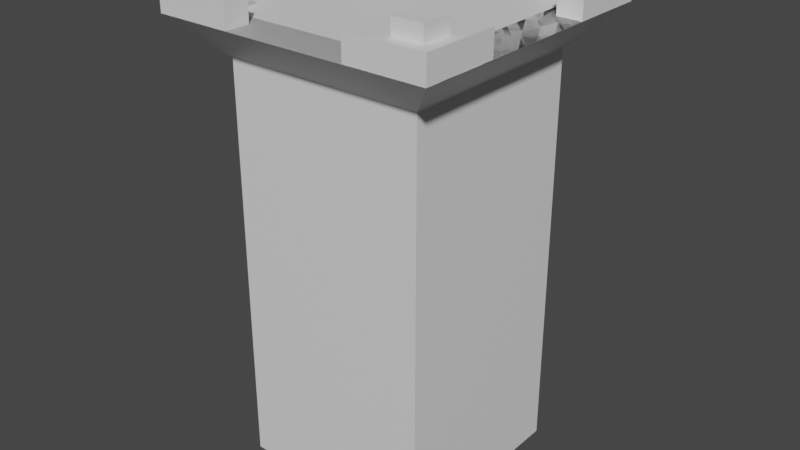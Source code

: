 # Source: BorderPiece.blend  (saved by Blender 2.91.10; exported with 4.5.12 LTS)
import bpy
from mathutils import Matrix  # noqa: F401  (used for matrix-valued properties, if any)

bpy.ops.wm.read_factory_settings(use_empty=True)
scene = bpy.context.scene
scene.name = 'Scene'

# ---- materials (node trees are filled in below, after node groups)
mat_none_001 = bpy.data.materials.new('None.001')
mat_none_001.use_transparent_shadow = False
mat_none_none = bpy.data.materials.new('None_NONE')
mat_none_none.use_transparent_shadow = False
mat_none_003 = bpy.data.materials.new('None.003')
mat_none_003.use_transparent_shadow = False
mat_none_004 = bpy.data.materials.new('None.004')
mat_none_004.use_transparent_shadow = False
mat_none_none_001 = bpy.data.materials.new('None_NONE.001')
mat_none_none_001.use_transparent_shadow = False
mat_none_005 = bpy.data.materials.new('None.005')
mat_none_005.use_transparent_shadow = False
mat_none_none_002 = bpy.data.materials.new('None_NONE.002')
mat_none_none_002.use_transparent_shadow = False
mat_none_006 = bpy.data.materials.new('None.006')
mat_none_006.use_transparent_shadow = False
mat_none_none_003 = bpy.data.materials.new('None_NONE.003')
mat_none_none_003.use_transparent_shadow = False

# ---- material node trees
mat_none_001.use_nodes = True; mat_none_001.node_tree.nodes.clear()
_N = mat_none_001.node_tree.nodes; _L = mat_none_001.node_tree.links
n0 = _N.new('ShaderNodeBsdfPrincipled'); n0.name = 'Principled BSDF'; n0.location = (10, 300)
n0.distribution = 'GGX'
n0.subsurface_method = 'BURLEY'
n0.inputs[3].default_value = 1.45
n0.inputs[27].default_value = (0.0, 0.0, 0.0, 1.0)
n0.inputs[28].default_value = 1.0
n1 = _N.new('ShaderNodeOutputMaterial'); n1.name = 'Material Output'; n1.location = (300, 300)
_L.new(n0.outputs[0], n1.inputs[0])
n1.is_active_output = True
mat_none_none.use_nodes = True; mat_none_none.node_tree.nodes.clear()
_N = mat_none_none.node_tree.nodes; _L = mat_none_none.node_tree.links
n0 = _N.new('ShaderNodeBsdfPrincipled'); n0.name = 'Principled BSDF'; n0.location = (10, 300)
n0.distribution = 'GGX'
n0.subsurface_method = 'BURLEY'
n0.inputs[3].default_value = 1.45
n0.inputs[27].default_value = (0.0, 0.0, 0.0, 1.0)
n0.inputs[28].default_value = 1.0
n1 = _N.new('ShaderNodeOutputMaterial'); n1.name = 'Material Output'; n1.location = (300, 300)
_L.new(n0.outputs[0], n1.inputs[0])
n1.is_active_output = True
mat_none_003.use_nodes = True; mat_none_003.node_tree.nodes.clear()
_N = mat_none_003.node_tree.nodes; _L = mat_none_003.node_tree.links
n0 = _N.new('ShaderNodeBsdfPrincipled'); n0.name = 'Principled BSDF'; n0.location = (10, 300)
n0.distribution = 'GGX'
n0.subsurface_method = 'BURLEY'
n0.inputs[3].default_value = 1.45
n0.inputs[27].default_value = (0.0, 0.0, 0.0, 1.0)
n0.inputs[28].default_value = 1.0
n1 = _N.new('ShaderNodeOutputMaterial'); n1.name = 'Material Output'; n1.location = (300, 300)
_L.new(n0.outputs[0], n1.inputs[0])
n1.is_active_output = True
mat_none_004.use_nodes = True; mat_none_004.node_tree.nodes.clear()
_N = mat_none_004.node_tree.nodes; _L = mat_none_004.node_tree.links
n0 = _N.new('ShaderNodeBsdfPrincipled'); n0.name = 'Principled BSDF'; n0.location = (10, 300)
n0.distribution = 'GGX'
n0.subsurface_method = 'BURLEY'
n0.inputs[3].default_value = 1.45
n0.inputs[27].default_value = (0.0, 0.0, 0.0, 1.0)
n0.inputs[28].default_value = 1.0
n1 = _N.new('ShaderNodeOutputMaterial'); n1.name = 'Material Output'; n1.location = (300, 300)
_L.new(n0.outputs[0], n1.inputs[0])
n1.is_active_output = True
mat_none_none_001.use_nodes = True; mat_none_none_001.node_tree.nodes.clear()
_N = mat_none_none_001.node_tree.nodes; _L = mat_none_none_001.node_tree.links
n0 = _N.new('ShaderNodeBsdfPrincipled'); n0.name = 'Principled BSDF'; n0.location = (10, 300)
n0.distribution = 'GGX'
n0.subsurface_method = 'BURLEY'
n0.inputs[3].default_value = 1.45
n0.inputs[27].default_value = (0.0, 0.0, 0.0, 1.0)
n0.inputs[28].default_value = 1.0
n1 = _N.new('ShaderNodeOutputMaterial'); n1.name = 'Material Output'; n1.location = (300, 300)
_L.new(n0.outputs[0], n1.inputs[0])
n1.is_active_output = True
mat_none_005.use_nodes = True; mat_none_005.node_tree.nodes.clear()
_N = mat_none_005.node_tree.nodes; _L = mat_none_005.node_tree.links
n0 = _N.new('ShaderNodeBsdfPrincipled'); n0.name = 'Principled BSDF'; n0.location = (10, 300)
n0.distribution = 'GGX'
n0.subsurface_method = 'BURLEY'
n0.inputs[3].default_value = 1.45
n0.inputs[27].default_value = (0.0, 0.0, 0.0, 1.0)
n0.inputs[28].default_value = 1.0
n1 = _N.new('ShaderNodeOutputMaterial'); n1.name = 'Material Output'; n1.location = (300, 300)
_L.new(n0.outputs[0], n1.inputs[0])
n1.is_active_output = True
mat_none_none_002.use_nodes = True; mat_none_none_002.node_tree.nodes.clear()
_N = mat_none_none_002.node_tree.nodes; _L = mat_none_none_002.node_tree.links
n0 = _N.new('ShaderNodeBsdfPrincipled'); n0.name = 'Principled BSDF'; n0.location = (10, 300)
n0.distribution = 'GGX'
n0.subsurface_method = 'BURLEY'
n0.inputs[3].default_value = 1.45
n0.inputs[27].default_value = (0.0, 0.0, 0.0, 1.0)
n0.inputs[28].default_value = 1.0
n1 = _N.new('ShaderNodeOutputMaterial'); n1.name = 'Material Output'; n1.location = (300, 300)
_L.new(n0.outputs[0], n1.inputs[0])
n1.is_active_output = True
mat_none_006.use_nodes = True; mat_none_006.node_tree.nodes.clear()
_N = mat_none_006.node_tree.nodes; _L = mat_none_006.node_tree.links
n0 = _N.new('ShaderNodeBsdfPrincipled'); n0.name = 'Principled BSDF'; n0.location = (10, 300)
n0.distribution = 'GGX'
n0.subsurface_method = 'BURLEY'
n0.inputs[3].default_value = 1.45
n0.inputs[27].default_value = (0.0, 0.0, 0.0, 1.0)
n0.inputs[28].default_value = 1.0
n1 = _N.new('ShaderNodeOutputMaterial'); n1.name = 'Material Output'; n1.location = (300, 300)
_L.new(n0.outputs[0], n1.inputs[0])
n1.is_active_output = True
mat_none_none_003.use_nodes = True; mat_none_none_003.node_tree.nodes.clear()
_N = mat_none_none_003.node_tree.nodes; _L = mat_none_none_003.node_tree.links
n0 = _N.new('ShaderNodeBsdfPrincipled'); n0.name = 'Principled BSDF'; n0.location = (10, 300)
n0.distribution = 'GGX'
n0.subsurface_method = 'BURLEY'
n0.inputs[3].default_value = 1.45
n0.inputs[27].default_value = (0.0, 0.0, 0.0, 1.0)
n0.inputs[28].default_value = 1.0
n1 = _N.new('ShaderNodeOutputMaterial'); n1.name = 'Material Output'; n1.location = (300, 300)
_L.new(n0.outputs[0], n1.inputs[0])
n1.is_active_output = True

# ---- world
world_world = bpy.data.worlds.new('World'); scene.world = world_world
world_world.use_nodes = True; world_world.node_tree.nodes.clear()
_N = world_world.node_tree.nodes; _L = world_world.node_tree.links
n0 = _N.new('ShaderNodeOutputWorld'); n0.name = 'World Output'; n0.location = (300, 300)
n1 = _N.new('ShaderNodeBackground'); n1.name = 'Background'; n1.location = (10, 300)
n1.inputs[0].default_value = (0.05088, 0.05088, 0.05088, 1.0)
_L.new(n1.outputs[0], n0.inputs[0])
n0.is_active_output = True
world_world.color = (0.05088, 0.05088, 0.05088)
world_world.use_sun_shadow = False
world_world.sun_shadow_jitter_overblur = 0.0

# ---- meshes
me_t_road_with_borders_cube_113 = bpy.data.meshes.new('t-road-with-borders_Cube.113')
me_t_road_with_borders_cube_113.from_pydata([(0.3985, 0.4017, 0.4028), (-0.002362, 0.4017, 0.003577), (0.0001824, 0.4017, 1.254), (0.4002, 0.4017, 1.253), (0.3985, 0.001696, 0.4028), (-0.002362, 0.001696, 0.003577), (1.248, 0.001696, 0.001033), (1.248, 0.001696, 0.401), (0.4002, 0.001697, 1.253), (1.248, 0.4017, 0.001032), (1.248, 0.4017, 0.401), (0.0001824, 0.001697, 1.254), (0.6713, 0.6393, 0.1987), (0.6717, 0.6393, 0.4022), (0.6717, 0.4017, 0.4022), (0.6713, 0.4017, 0.1987), (0.3985, 0.6393, 0.4028), (0.399, 0.6393, 0.676), (0.399, 0.4017, 0.676), (0.3985, 0.4017, 0.4028), (0.1945, 0.6393, 0.1997), (0.1955, 0.6393, 0.6764), (0.1955, 0.4017, 0.6764), (0.1945, 0.4017, 0.1997)], [], [(0, 1, 2, 3), (4, 5, 6, 7), (0, 3, 8, 4), (9, 10, 7, 6), (1, 9, 6, 5), (3, 2, 11, 8), (2, 1, 5, 11), (10, 0, 4, 7), (8, 11, 5, 4), (10, 9, 1, 0), (12, 13, 14, 15), (16, 17, 18, 19), (20, 16, 13, 12), (17, 21, 22, 18), (20, 12, 15, 23), (23, 19, 18, 22), (15, 14, 19, 23), (21, 20, 23, 22), (21, 17, 16, 20), (13, 16, 19, 14)])
_uv = me_t_road_with_borders_cube_113.uv_layers.new(name='UVMap')
_uv.uv.foreach_set('vector', [0.05472, 0.1166, 0.001086, 0.1702, 0.001087, 0.002607, 0.05472, 0.002607, 0.001087, 0.3043, 0.05472, 0.3043, 0.05472, 0.606, 0.001087, 0.606, 0.001087, 0.1166, 0.001087, 0.002607, 0.05472, 0.002607, 0.05472, 0.1166, 0.08156, 0.2081, 0.08156, 0.1495, 0.1402, 0.1495, 0.1402, 0.2081, 0.001085, 0.3881, 0.001085, 0.2205, 0.05472, 0.2205, 0.05472, 0.3881, 0.08142, 0.2381, 0.08142, 0.1795, 0.1401, 0.1795, 0.1401, 0.2381, 0.001085, 0.3881, 0.001085, 0.2205, 0.05472, 0.2205, 0.05472, 0.3881, 0.001087, 0.1166, 0.001087, 0.002607, 0.05472, 0.002607, 0.05472, 0.1166, 0.001087, 0.002607, 0.05472, 0.002607, 0.05472, 0.3043, 0.001087, 0.3043, 0.05472, 0.1702, 0.001086, 0.1702, 0.001087, 0.002607, 0.05472, 0.05624, 0.1112, 0.2516, 0.1112, 0.1961, 0.1394, 0.1961, 0.1394, 0.2516, 0.05495, 0.3077, 0.05495, 0.2529, 0.08378, 0.2529, 0.08378, 0.3077, 0.08289, 0.3078, 0.05613, 0.3078, 0.05613, 0.2541, 0.08289, 0.2541, 0.1112, 0.2516, 0.1112, 0.1961, 0.1394, 0.1961, 0.1394, 0.2516, 0.05495, 0.3077, 0.05495, 0.2529, 0.08378, 0.2529, 0.08378, 0.3077, 0.05613, 0.3078, 0.08289, 0.3078, 0.08289, 0.3614, 0.05613, 0.3614, 0.05613, 0.2541, 0.08289, 0.2541, 0.08289, 0.3078, 0.05613, 0.3078, 0.05495, 0.3625, 0.05495, 0.3077, 0.08378, 0.3077, 0.08378, 0.3625, 0.08289, 0.3614, 0.05613, 0.3614, 0.05613, 0.3078, 0.08289, 0.3078, 0.05495, 0.3625, 0.05495, 0.3077, 0.08378, 0.3077, 0.08378, 0.3625])
me_t_road_with_borders_cube_113.materials.append(mat_none_001)
me_t_road_with_borders_cube_113.materials.append(mat_none_none)
me_t_road_with_borders_cube_113.use_remesh_fix_poles = True
me_t_road_with_borders_cube_113.use_remesh_preserve_attributes = False
me_t_road_with_borders_cube_113.use_mirror_vertex_groups = False
me_t_road_with_borders_cube_113.update()
me_square_tower_cube_006 = bpy.data.meshes.new('square-tower_Cube.006')
me_square_tower_cube_006.from_pydata([(1.0, 2.25, 1.0), (1.0, 2.25, -1.0), (-1.0, 2.25, -1.0), (-1.0, 2.25, 1.0), (1.0, -2.25, -1.0), (-1.0, -2.25, -1.0), (1.0, -2.25, 1.0), (-1.0, -2.25, 1.0), (-1.0, 2.25, 1.0), (-1.0, 2.25, -1.0), (-1.4, 2.25, -1.4), (-1.4, 2.25, 1.4), (1.4, 2.25, -1.4), (1.0, 2.25, -1.0), (-1.0, 2.25, -1.0), (-1.4, 2.25, -1.4), (-1.4, 2.25, 1.4), (-1.0, 2.25, 1.0), (1.0, 2.25, 1.0), (1.4, 2.25, 1.4), (-1.4, 2.25, -1.4), (-1.0, 2.25, -1.0), (1.0, 2.25, -1.0), (1.4, 2.25, -1.4), (-1.0, 1.85, -1.0), (1.0, 1.85, -1.0), (1.4, 2.25, 1.4), (-1.4, 2.25, 1.4), (-1.0, 1.85, 1.0), (1.0, 1.85, 1.0), (-1.0, 2.25, 1.0), (1.0, 2.25, 1.0), (1.0, 2.25, -1.0), (1.0, 2.25, 1.0), (1.4, 2.25, 1.4), (1.4, 2.25, -1.4), (-1.4, 2.25, 1.4), (-1.0, 2.25, 1.0), (-1.0, 2.25, -1.0), (-1.4, 2.25, -1.4), (-1.0, 1.85, 1.0), (-1.0, 1.85, -1.0), (1.4, 2.25, -1.4), (1.4, 2.25, 1.4), (1.0, 1.85, 1.0), (1.0, 1.85, -1.0), (1.0, 2.25, 1.0), (1.0, 2.25, -1.0), (1.0, 2.25, 0.0), (0.0, 2.25, 1.0), (-1.0, 2.25, 0.0), (0.0, 2.25, -1.0), (0.0, 2.25, 0.0)], [], [(52, 51, 2, 50), (1, 4, 5, 2, 51), (4, 6, 7, 5), (6, 0, 49, 3, 7), (3, 50, 2, 5, 7), (6, 4, 1, 48, 0), (10, 9, 8, 11), (12, 13, 14, 15), (16, 17, 18, 19), (20, 21, 22, 23), (22, 21, 24, 25), (26, 27, 28, 29), (30, 31, 29, 28), (26, 31, 30, 27), (20, 23, 25, 24), (34, 33, 32, 35), (36, 37, 38, 39), (38, 37, 40, 41), (42, 43, 44, 45), (46, 47, 45, 44), (42, 47, 46, 43), (36, 39, 41, 40), (49, 52, 50, 3), (0, 48, 52, 49), (48, 1, 51, 52)])
_uv = me_square_tower_cube_006.uv_layers.new(name='UVMap')
_uv.uv.foreach_set('vector', [0.2808, 0.1693, 0.2808, 0.001734, 0.4489, 0.001734, 0.4489, 0.1693, 0.2264, 0.5013, 0.2264, 0.001351, 0.4486, 0.001351, 0.4486, 0.5013, 0.3375, 0.5013, 0.2231, 0.1402, 0.2231, 0.3624, 0.000915, 0.3624, 0.000915, 0.1402, 0.4486, 0.001351, 0.4486, 0.5013, 0.3375, 0.5013, 0.2264, 0.5013, 0.2264, 0.001351, 0.4486, 0.5013, 0.3375, 0.5013, 0.2264, 0.5013, 0.2264, 0.001351, 0.4486, 0.001351, 0.2264, 0.001351, 0.4486, 0.001351, 0.4486, 0.5013, 0.3375, 0.5013, 0.2264, 0.5013, 0.001088, 0.1166, 0.05472, 0.1702, 0.05472, 0.4384, 0.001088, 0.492, 0.001088, 0.1166, 0.05472, 0.1702, 0.05472, 0.4384, 0.001088, 0.492, 0.001088, 0.1166, 0.05472, 0.1702, 0.05472, 0.4384, 0.001088, 0.492, 0.05472, 0.606, 0.001087, 0.606, 0.001087, 0.002607, 0.05472, 0.002607, 0.001359, 0.437, 0.001359, 0.1716, 0.05445, 0.1716, 0.05445, 0.437, 0.05472, 0.1716, 0.05472, 0.437, 0.001087, 0.3991, 0.001087, 0.2095, 0.001359, 0.437, 0.001359, 0.1716, 0.05445, 0.1716, 0.05445, 0.437, 0.05472, 0.606, 0.001087, 0.606, 0.001087, 0.002607, 0.05472, 0.002607, 0.05472, 0.1716, 0.05472, 0.437, 0.001087, 0.3991, 0.001087, 0.2095, 0.001088, 0.1166, 0.05472, 0.1702, 0.05472, 0.4384, 0.001088, 0.492, 0.05472, 0.606, 0.001087, 0.606, 0.001087, 0.002607, 0.05472, 0.002607, 0.001359, 0.437, 0.001359, 0.1716, 0.05445, 0.1716, 0.05445, 0.437, 0.05472, 0.1716, 0.05472, 0.437, 0.001087, 0.3991, 0.001087, 0.2095, 0.001359, 0.437, 0.001359, 0.1716, 0.05445, 0.1716, 0.05445, 0.437, 0.05472, 0.606, 0.001087, 0.606, 0.001087, 0.002607, 0.05472, 0.002607, 0.05472, 0.1716, 0.05472, 0.437, 0.001087, 0.3991, 0.001087, 0.2095, 0.2808, 0.169, 0.2808, 0.001056, 0.4485, 0.001056, 0.4485, 0.169, 0.4487, 0.001785, 0.4487, 0.1687, 0.2803, 0.1687, 0.2803, 0.001785, 0.4493, 0.001025, 0.4493, 0.1692, 0.281, 0.1692, 0.281, 0.001025])
me_square_tower_cube_006.materials.append(mat_none_003)
me_square_tower_cube_006.use_remesh_fix_poles = True
me_square_tower_cube_006.use_remesh_preserve_attributes = False
me_square_tower_cube_006.use_mirror_vertex_groups = False
me_square_tower_cube_006.update()
me_t_road_with_borders_cube_001 = bpy.data.meshes.new('t-road-with-borders_Cube.001')
me_t_road_with_borders_cube_001.from_pydata([(0.3985, 0.4017, 0.4028), (-0.002362, 0.4017, 0.003577), (0.0001824, 0.4017, 1.254), (0.4002, 0.4017, 1.253), (0.3985, 0.001696, 0.4028), (-0.002362, 0.001696, 0.003577), (1.248, 0.001696, 0.001033), (1.248, 0.001696, 0.401), (0.4002, 0.001697, 1.253), (1.248, 0.4017, 0.001032), (1.248, 0.4017, 0.401), (0.0001824, 0.001697, 1.254), (0.6713, 0.6393, 0.1987), (0.6717, 0.6393, 0.4022), (0.6717, 0.4017, 0.4022), (0.6713, 0.4017, 0.1987), (0.3985, 0.6393, 0.4028), (0.399, 0.6393, 0.676), (0.399, 0.4017, 0.676), (0.3985, 0.4017, 0.4028), (0.1945, 0.6393, 0.1997), (0.1955, 0.6393, 0.6764), (0.1955, 0.4017, 0.6764), (0.1945, 0.4017, 0.1997)], [], [(0, 1, 2, 3), (4, 5, 6, 7), (0, 3, 8, 4), (9, 10, 7, 6), (1, 9, 6, 5), (3, 2, 11, 8), (2, 1, 5, 11), (10, 0, 4, 7), (8, 11, 5, 4), (10, 9, 1, 0), (12, 13, 14, 15), (16, 17, 18, 19), (20, 16, 13, 12), (17, 21, 22, 18), (20, 12, 15, 23), (23, 19, 18, 22), (15, 14, 19, 23), (21, 20, 23, 22), (21, 17, 16, 20), (13, 16, 19, 14)])
_uv = me_t_road_with_borders_cube_001.uv_layers.new(name='UVMap')
_uv.uv.foreach_set('vector', [0.05472, 0.1166, 0.001086, 0.1702, 0.001087, 0.002607, 0.05472, 0.002607, 0.001087, 0.3043, 0.05472, 0.3043, 0.05472, 0.606, 0.001087, 0.606, 0.001087, 0.1166, 0.001087, 0.002607, 0.05472, 0.002607, 0.05472, 0.1166, 0.08156, 0.2081, 0.08156, 0.1495, 0.1402, 0.1495, 0.1402, 0.2081, 0.001085, 0.3881, 0.001085, 0.2205, 0.05472, 0.2205, 0.05472, 0.3881, 0.08142, 0.2381, 0.08142, 0.1795, 0.1401, 0.1795, 0.1401, 0.2381, 0.001085, 0.3881, 0.001085, 0.2205, 0.05472, 0.2205, 0.05472, 0.3881, 0.001087, 0.1166, 0.001087, 0.002607, 0.05472, 0.002607, 0.05472, 0.1166, 0.001087, 0.002607, 0.05472, 0.002607, 0.05472, 0.3043, 0.001087, 0.3043, 0.05472, 0.1702, 0.001086, 0.1702, 0.001087, 0.002607, 0.05472, 0.05624, 0.1112, 0.2516, 0.1112, 0.1961, 0.1394, 0.1961, 0.1394, 0.2516, 0.05495, 0.3077, 0.05495, 0.2529, 0.08378, 0.2529, 0.08378, 0.3077, 0.08289, 0.3078, 0.05613, 0.3078, 0.05613, 0.2541, 0.08289, 0.2541, 0.1112, 0.2516, 0.1112, 0.1961, 0.1394, 0.1961, 0.1394, 0.2516, 0.05495, 0.3077, 0.05495, 0.2529, 0.08378, 0.2529, 0.08378, 0.3077, 0.05613, 0.3078, 0.08289, 0.3078, 0.08289, 0.3614, 0.05613, 0.3614, 0.05613, 0.2541, 0.08289, 0.2541, 0.08289, 0.3078, 0.05613, 0.3078, 0.05495, 0.3625, 0.05495, 0.3077, 0.08378, 0.3077, 0.08378, 0.3625, 0.08289, 0.3614, 0.05613, 0.3614, 0.05613, 0.3078, 0.08289, 0.3078, 0.05495, 0.3625, 0.05495, 0.3077, 0.08378, 0.3077, 0.08378, 0.3625])
me_t_road_with_borders_cube_001.materials.append(mat_none_004)
me_t_road_with_borders_cube_001.materials.append(mat_none_none_001)
me_t_road_with_borders_cube_001.use_remesh_fix_poles = True
me_t_road_with_borders_cube_001.use_remesh_preserve_attributes = False
me_t_road_with_borders_cube_001.use_mirror_vertex_groups = False
me_t_road_with_borders_cube_001.update()
me_t_road_with_borders_cube_002 = bpy.data.meshes.new('t-road-with-borders_Cube.002')
me_t_road_with_borders_cube_002.from_pydata([(0.3985, 0.4017, 0.4028), (-0.002362, 0.4017, 0.003577), (0.0001824, 0.4017, 1.254), (0.4002, 0.4017, 1.253), (0.3985, 0.001696, 0.4028), (-0.002362, 0.001696, 0.003577), (1.248, 0.001696, 0.001033), (1.248, 0.001696, 0.401), (0.4002, 0.001697, 1.253), (1.248, 0.4017, 0.001032), (1.248, 0.4017, 0.401), (0.0001824, 0.001697, 1.254), (0.6713, 0.6393, 0.1987), (0.6717, 0.6393, 0.4022), (0.6717, 0.4017, 0.4022), (0.6713, 0.4017, 0.1987), (0.3985, 0.6393, 0.4028), (0.399, 0.6393, 0.676), (0.399, 0.4017, 0.676), (0.3985, 0.4017, 0.4028), (0.1945, 0.6393, 0.1997), (0.1955, 0.6393, 0.6764), (0.1955, 0.4017, 0.6764), (0.1945, 0.4017, 0.1997)], [], [(0, 1, 2, 3), (4, 5, 6, 7), (0, 3, 8, 4), (9, 10, 7, 6), (1, 9, 6, 5), (3, 2, 11, 8), (2, 1, 5, 11), (10, 0, 4, 7), (8, 11, 5, 4), (10, 9, 1, 0), (12, 13, 14, 15), (16, 17, 18, 19), (20, 16, 13, 12), (17, 21, 22, 18), (20, 12, 15, 23), (23, 19, 18, 22), (15, 14, 19, 23), (21, 20, 23, 22), (21, 17, 16, 20), (13, 16, 19, 14)])
_uv = me_t_road_with_borders_cube_002.uv_layers.new(name='UVMap')
_uv.uv.foreach_set('vector', [0.05472, 0.1166, 0.001086, 0.1702, 0.001087, 0.002607, 0.05472, 0.002607, 0.001087, 0.3043, 0.05472, 0.3043, 0.05472, 0.606, 0.001087, 0.606, 0.001087, 0.1166, 0.001087, 0.002607, 0.05472, 0.002607, 0.05472, 0.1166, 0.08156, 0.2081, 0.08156, 0.1495, 0.1402, 0.1495, 0.1402, 0.2081, 0.001085, 0.3881, 0.001085, 0.2205, 0.05472, 0.2205, 0.05472, 0.3881, 0.08142, 0.2381, 0.08142, 0.1795, 0.1401, 0.1795, 0.1401, 0.2381, 0.001085, 0.3881, 0.001085, 0.2205, 0.05472, 0.2205, 0.05472, 0.3881, 0.001087, 0.1166, 0.001087, 0.002607, 0.05472, 0.002607, 0.05472, 0.1166, 0.001087, 0.002607, 0.05472, 0.002607, 0.05472, 0.3043, 0.001087, 0.3043, 0.05472, 0.1702, 0.001086, 0.1702, 0.001087, 0.002607, 0.05472, 0.05624, 0.1112, 0.2516, 0.1112, 0.1961, 0.1394, 0.1961, 0.1394, 0.2516, 0.05495, 0.3077, 0.05495, 0.2529, 0.08378, 0.2529, 0.08378, 0.3077, 0.08289, 0.3078, 0.05613, 0.3078, 0.05613, 0.2541, 0.08289, 0.2541, 0.1112, 0.2516, 0.1112, 0.1961, 0.1394, 0.1961, 0.1394, 0.2516, 0.05495, 0.3077, 0.05495, 0.2529, 0.08378, 0.2529, 0.08378, 0.3077, 0.05613, 0.3078, 0.08289, 0.3078, 0.08289, 0.3614, 0.05613, 0.3614, 0.05613, 0.2541, 0.08289, 0.2541, 0.08289, 0.3078, 0.05613, 0.3078, 0.05495, 0.3625, 0.05495, 0.3077, 0.08378, 0.3077, 0.08378, 0.3625, 0.08289, 0.3614, 0.05613, 0.3614, 0.05613, 0.3078, 0.08289, 0.3078, 0.05495, 0.3625, 0.05495, 0.3077, 0.08378, 0.3077, 0.08378, 0.3625])
me_t_road_with_borders_cube_002.materials.append(mat_none_005)
me_t_road_with_borders_cube_002.materials.append(mat_none_none_002)
me_t_road_with_borders_cube_002.use_remesh_fix_poles = True
me_t_road_with_borders_cube_002.use_remesh_preserve_attributes = False
me_t_road_with_borders_cube_002.use_mirror_vertex_groups = False
me_t_road_with_borders_cube_002.update()
me_t_road_with_borders_cube_003 = bpy.data.meshes.new('t-road-with-borders_Cube.003')
me_t_road_with_borders_cube_003.from_pydata([(0.3985, 0.4017, 0.4028), (-0.002362, 0.4017, 0.003577), (0.0001824, 0.4017, 1.254), (0.4002, 0.4017, 1.253), (0.3985, 0.001696, 0.4028), (-0.002362, 0.001696, 0.003577), (1.248, 0.001696, 0.001033), (1.248, 0.001696, 0.401), (0.4002, 0.001697, 1.253), (1.248, 0.4017, 0.001032), (1.248, 0.4017, 0.401), (0.0001824, 0.001697, 1.254), (0.6713, 0.6393, 0.1987), (0.6717, 0.6393, 0.4022), (0.6717, 0.4017, 0.4022), (0.6713, 0.4017, 0.1987), (0.3985, 0.6393, 0.4028), (0.399, 0.6393, 0.676), (0.399, 0.4017, 0.676), (0.3985, 0.4017, 0.4028), (0.1945, 0.6393, 0.1997), (0.1955, 0.6393, 0.6764), (0.1955, 0.4017, 0.6764), (0.1945, 0.4017, 0.1997)], [], [(0, 1, 2, 3), (4, 5, 6, 7), (0, 3, 8, 4), (9, 10, 7, 6), (1, 9, 6, 5), (3, 2, 11, 8), (2, 1, 5, 11), (10, 0, 4, 7), (8, 11, 5, 4), (10, 9, 1, 0), (12, 13, 14, 15), (16, 17, 18, 19), (20, 16, 13, 12), (17, 21, 22, 18), (20, 12, 15, 23), (23, 19, 18, 22), (15, 14, 19, 23), (21, 20, 23, 22), (21, 17, 16, 20), (13, 16, 19, 14)])
_uv = me_t_road_with_borders_cube_003.uv_layers.new(name='UVMap')
_uv.uv.foreach_set('vector', [0.05472, 0.1166, 0.001086, 0.1702, 0.001087, 0.002607, 0.05472, 0.002607, 0.001087, 0.3043, 0.05472, 0.3043, 0.05472, 0.606, 0.001087, 0.606, 0.001087, 0.1166, 0.001087, 0.002607, 0.05472, 0.002607, 0.05472, 0.1166, 0.08156, 0.2081, 0.08156, 0.1495, 0.1402, 0.1495, 0.1402, 0.2081, 0.001085, 0.3881, 0.001085, 0.2205, 0.05472, 0.2205, 0.05472, 0.3881, 0.08142, 0.2381, 0.08142, 0.1795, 0.1401, 0.1795, 0.1401, 0.2381, 0.001085, 0.3881, 0.001085, 0.2205, 0.05472, 0.2205, 0.05472, 0.3881, 0.001087, 0.1166, 0.001087, 0.002607, 0.05472, 0.002607, 0.05472, 0.1166, 0.001087, 0.002607, 0.05472, 0.002607, 0.05472, 0.3043, 0.001087, 0.3043, 0.05472, 0.1702, 0.001086, 0.1702, 0.001087, 0.002607, 0.05472, 0.05624, 0.1112, 0.2516, 0.1112, 0.1961, 0.1394, 0.1961, 0.1394, 0.2516, 0.05495, 0.3077, 0.05495, 0.2529, 0.08378, 0.2529, 0.08378, 0.3077, 0.08289, 0.3078, 0.05613, 0.3078, 0.05613, 0.2541, 0.08289, 0.2541, 0.1112, 0.2516, 0.1112, 0.1961, 0.1394, 0.1961, 0.1394, 0.2516, 0.05495, 0.3077, 0.05495, 0.2529, 0.08378, 0.2529, 0.08378, 0.3077, 0.05613, 0.3078, 0.08289, 0.3078, 0.08289, 0.3614, 0.05613, 0.3614, 0.05613, 0.2541, 0.08289, 0.2541, 0.08289, 0.3078, 0.05613, 0.3078, 0.05495, 0.3625, 0.05495, 0.3077, 0.08378, 0.3077, 0.08378, 0.3625, 0.08289, 0.3614, 0.05613, 0.3614, 0.05613, 0.3078, 0.08289, 0.3078, 0.05495, 0.3625, 0.05495, 0.3077, 0.08378, 0.3077, 0.08378, 0.3625])
me_t_road_with_borders_cube_003.materials.append(mat_none_006)
me_t_road_with_borders_cube_003.materials.append(mat_none_none_003)
me_t_road_with_borders_cube_003.use_remesh_fix_poles = True
me_t_road_with_borders_cube_003.use_remesh_preserve_attributes = False
me_t_road_with_borders_cube_003.use_mirror_vertex_groups = False
me_t_road_with_borders_cube_003.update()

# ---- objects
ob_t_road_with_borders_cube_113 = bpy.data.objects.new('t-road-with-borders_Cube.113', me_t_road_with_borders_cube_113)
ob_square_tower_cube_006 = bpy.data.objects.new('square-tower_Cube.006', me_square_tower_cube_006)
ob_t_road_with_borders_cube_001 = bpy.data.objects.new('t-road-with-borders_Cube.001', me_t_road_with_borders_cube_001)
ob_t_road_with_borders_cube_002 = bpy.data.objects.new('t-road-with-borders_Cube.002', me_t_road_with_borders_cube_002)
ob_t_road_with_borders_cube_003 = bpy.data.objects.new('t-road-with-borders_Cube.003', me_t_road_with_borders_cube_003)

# ---- transforms, parenting, visibility, modifiers, constraints
ob_t_road_with_borders_cube_113.location = (2.23, -2.234, 0.01)
ob_t_road_with_borders_cube_113.rotation_euler = (1.571, 0.0, 3.138)
ob_t_road_with_borders_cube_113.lineart.crease_threshold = 0.0
ob_square_tower_cube_006.location = (0.0, 0.0, -3.59)
ob_square_tower_cube_006.rotation_euler = (1.571, -0.0, 0.0)
ob_square_tower_cube_006.scale = (1.6, 1.6, 1.6)
ob_square_tower_cube_006.lineart.crease_threshold = 0.0
ob_t_road_with_borders_cube_001.location = (-2.227, -2.234, 0.01)
ob_t_road_with_borders_cube_001.rotation_euler = (1.571, -0.0, 1.569)
ob_t_road_with_borders_cube_001.lineart.crease_threshold = 0.0
ob_t_road_with_borders_cube_002.location = (-2.227, 2.222, 0.01)
ob_t_road_with_borders_cube_002.rotation_euler = (1.571, -0.0, 0.0)
ob_t_road_with_borders_cube_002.lineart.crease_threshold = 0.0
ob_t_road_with_borders_cube_003.location = (2.248, 2.222, 0.01)
ob_t_road_with_borders_cube_003.rotation_euler = (1.571, -0.0, 4.706)
ob_t_road_with_borders_cube_003.lineart.crease_threshold = 0.0

# ---- collection membership
scene.collection.objects.link(ob_t_road_with_borders_cube_113)
scene.collection.objects.link(ob_square_tower_cube_006)
scene.collection.objects.link(ob_t_road_with_borders_cube_001)
scene.collection.objects.link(ob_t_road_with_borders_cube_002)
scene.collection.objects.link(ob_t_road_with_borders_cube_003)

# ---- scene / render settings (as saved in the file)
scene.frame_start = 1; scene.frame_end = 250; scene.frame_set(1)
scene.render.engine = 'BLENDER_EEVEE_NEXT'
scene.cycles.use_denoising = False
scene.cycles.samples = 128
scene.cycles.sampling_pattern = 'TABULATED_SOBOL'
scene.cycles.use_adaptive_sampling = False
scene.cycles.use_light_tree = False
scene.view_settings.view_transform = 'Filmic'
bpy.context.view_layer.update()

# ---- added for rendering (the .blend has no active camera and no usable light): camera, sun
cam_auto = bpy.data.cameras.new('AutoCamera')
cam_auto.lens = 50.0
cam_auto.sensor_width = 36.0
cam_auto.clip_end = 1000.0
ob_auto_camera = bpy.data.objects.new('AutoCamera', cam_auto)
scene.collection.objects.link(ob_auto_camera)
ob_auto_camera.location = (9.33203, -11.1944, 4.19254)
ob_auto_camera.rotation_euler = (1.09748, -7.21219e-08, 0.694738)
scene.camera = ob_auto_camera
light_auto_sun = bpy.data.lights.new('AutoSun', 'SUN')
light_auto_sun.energy = 3.0
light_auto_sun.angle = 0.0523599
ob_auto_sun = bpy.data.objects.new('AutoSun', light_auto_sun)
scene.collection.objects.link(ob_auto_sun)
ob_auto_sun.rotation_euler = (0.872665, 0.174533, 0.523599)
bpy.context.view_layer.update()
